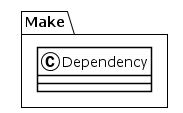

The diagram above was rendered by PlantUML. Its source (embedded in the PNG):
@startuml
!theme plain
package Make {
class Dependency {
}
}
@enduml